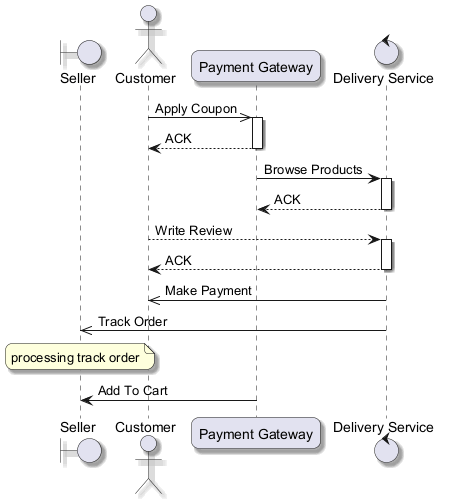

The diagram above was rendered by PlantUML. Its source (embedded in the PNG):
@startuml
skinparam backgroundColor #FFFFFF
skinparam roundCorner 15
skinparam shadowing true
boundary "Seller" as S
actor "Customer" as C
participant "Payment Gateway" as PG
control "Delivery Service" as DS
C ->> PG : Apply Coupon
activate PG
PG --> C : ACK
deactivate PG
PG -> DS : Browse Products
activate DS
DS --> PG : ACK
deactivate DS
C --> DS : Write Review
activate DS
DS --> C : ACK
deactivate DS
DS ->> C : Make Payment
DS ->> S : Track Order
note over S : processing track order
PG -> S : Add To Cart
@enduml